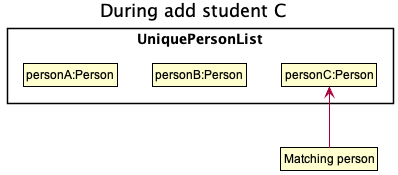

The diagram above was rendered by PlantUML. Its source (embedded in the PNG):
@startuml
!include style.puml
skinparam ClassFontColor #000000
skinparam ClassBorderColor #000000


title During add student C
package "UniquePersonList" {
    class State1 as "personA:Person"
    class State2 as "personB:Person"
    class State3 as "personC:Person"
}
State1 -[hidden]right-> State2
State2 -[hidden]right-> State3

class Pointer as "Matching person"

Pointer -up-> State3
@enduml